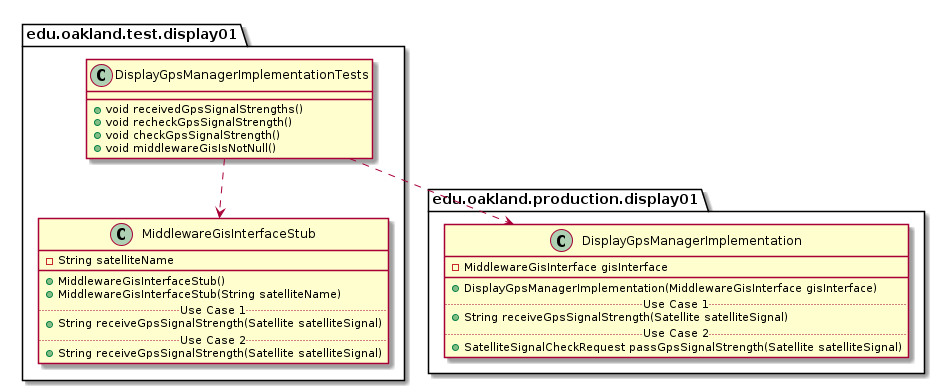

The diagram above was rendered by PlantUML. Its source (embedded in the PNG):
@startuml DisplayGpsManagerImplementationTests_DirectDependencies


package edu.oakland.test.display01 {
    class DisplayGpsManagerImplementationTests {
        + void receivedGpsSignalStrengths()
        + void recheckGpsSignalStrength()
        + void checkGpsSignalStrength()
        + void middlewareGisIsNotNull()
    }
}



package edu.oakland.test.display01 {
    class MiddlewareGisInterfaceStub {
        - String satelliteName
        __
        + MiddlewareGisInterfaceStub()
        + MiddlewareGisInterfaceStub(String satelliteName)
        .. Use Case 1 ..
        + String receiveGpsSignalStrength(Satellite satelliteSignal)
        .. Use Case 2 ..
        + String receiveGpsSignalStrength(Satellite satelliteSignal)
    }
}

DisplayGpsManagerImplementationTests ..> MiddlewareGisInterfaceStub


package edu.oakland.production.display01 {
  class DisplayGpsManagerImplementation {
    - MiddlewareGisInterface gisInterface
   __
    + DisplayGpsManagerImplementation(MiddlewareGisInterface gisInterface)
    .. Use Case 1 ..
    + String receiveGpsSignalStrength(Satellite satelliteSignal)
    .. Use Case 2 ..
    + SatelliteSignalCheckRequest passGpsSignalStrength(Satellite satelliteSignal)
    }
}

DisplayGpsManagerImplementationTests ..> DisplayGpsManagerImplementation



@enduml